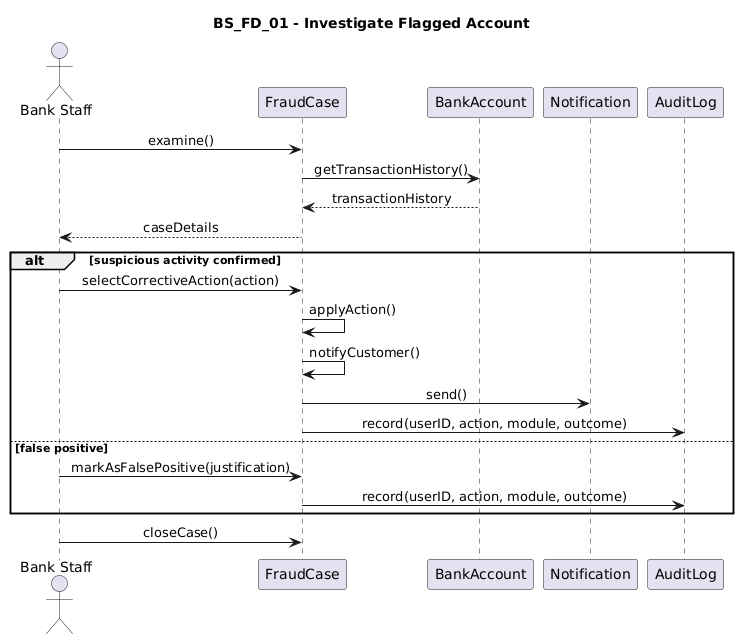

The diagram above was rendered by PlantUML. Its source (embedded in the PNG):
@startuml
title BS_FD_01 - Investigate Flagged Account

skinparam shadowing false
skinparam sequenceMessageAlign center

actor "Bank Staff" as Staff
participant FraudCase
participant BankAccount
participant Notification
participant AuditLog

Staff -> FraudCase : examine()
FraudCase -> BankAccount : getTransactionHistory()
BankAccount --> FraudCase : transactionHistory
FraudCase --> Staff : caseDetails

alt suspicious activity confirmed
    Staff -> FraudCase : selectCorrectiveAction(action)
    FraudCase -> FraudCase : applyAction()
    FraudCase -> FraudCase : notifyCustomer()
    FraudCase -> Notification : send()
    FraudCase -> AuditLog : record(userID, action, module, outcome)
else false positive
    Staff -> FraudCase : markAsFalsePositive(justification)
    FraudCase -> AuditLog : record(userID, action, module, outcome)
end

Staff -> FraudCase : closeCase()
@enduml